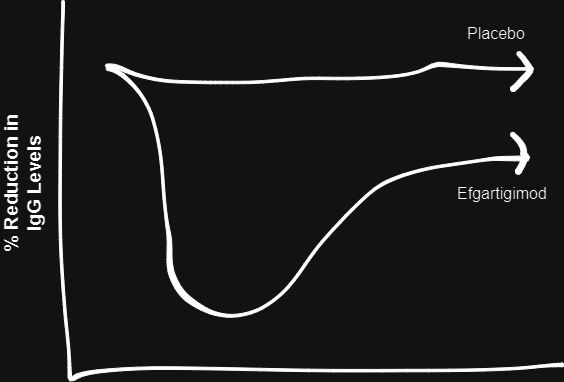

The diagram above was exported from draw.io. Its source (the exported page's mxGraphModel, read from the mxfile embedded in the PNG):
<mxGraphModel dx="792" dy="1092" grid="1" gridSize="10" guides="1" tooltips="1" connect="1" arrows="1" fold="1" page="1" pageScale="1" pageWidth="850" pageHeight="1100" math="0" shadow="0">
  <root>
    <mxCell id="0" />
    <mxCell id="1" parent="0" />
    <mxCell id="wxi5mj_uiTZIw5MX8Z8v-6" value="" style="shape=stencil(lVrLchw3DPyavaJIgi+cHec/XGU52ooiuWQlsf8+YLY4GgI7PfZtvWaLBAE0GuBe+MO3x09fHy4pfHt7ffnz4d/r57fHC/92Sen6/Pjwen3TTxf+eOEPX15eH/54ffn7+fPt318/jZXj018v/4y/8P2GC5TjAKXw4/ZFoy7/f/H7bfnT9Xm3PFIUu7yg5X39651qOl6e7GGiHi8fr2eKvK7PJODvM0le1usBE7A2T+O29UK5Ha8v1Ouynju1cLy+UWjL+twpxeP1nUpa1pdGuYLrDxRXA2qhhtwbrQVN77gDAFMxgE4Z7VAorT7oiSLwcazWCT1TQkZ34vVWe8G3JNTMDhXuoFETogV0cEsa2CmsAHUcAwATdwsQBMhUjA19+v4+QAOBLSAhQCWpFsAguDVakzgAyn6h6o7EwGgOJN0BEF8kFxp9puB9ADsCa1RBeHNxO1QYfOyvNVMFHKCUYjJOEwiRRnYk0IQKYr1IbU3RpuENbilrtJoikimC0Mh5FpkNEKmABMp1nngjMoHMqkRqjlQ7CQCUYGuJAjoIvpIseeuRULQWpS22gA7yodRZLPdGgxQtQrE5o8EOVT1tAI0KuKWaZ6htgEwNhHets2BugE1C3Af0eYCtxtXJVPdraLCeLroDMFpDra2skQsFBEgkqw2ag0gGaM2U1XEcqYLw1nQxnlY+F3BLTavoCtCqh1JUAcbTWrmR9NGUZyvdGK1vtmJpRqMDKfGufg7zi6P1Tcx6FKnKcW2lyTQr5H1pFWYF38KIKjj/UC3rhQo8f+d5Hdv9pKmE7gMKxdUAlU7IA1poZL1RjYmMTO6zlO3kMBJ7EqZo2QAJqhJJMxM3AM+SfR/AVpVoIqDyKcU2JApABVqq1dBD5YPyKc1KgAEAkSEyA2cHQISkgOYAiF8U0A2gQNGtANv4aOsBQmMAzLXK1LwHnUaw+aycF5HnxIo3FVtIdQ+AYVV1PvKcXtNqtYqtggFG+HCbLHjoaraAjF1d2B6pAxZQQM7W6IpSTqwA1WsVbAObHeJZfBuAxkY72cGEa4Pc6o3W+BYcrsXRRsPXWh3gJFpNaCggISZzwac2BAww4a0dVz4BrAmUcLt0L0fxfMXTgHZQSKd7omFtTPEOhso0IVDr4MlSU+6EBaoDwJLyywBXIdQGJPd8DToDlFmX9wCUEFpH3Q7lpFI7GxLyg0aOiSWVJ+CWhtpY29DRXGM9Y+kbN4lDMa1HGkULAdj2GppyiMlU9AWnNk5UpVGtqpjQDipbq0nqCMcyQxcbngnQ6CG81yNFgUWuNRsaeiQUfK06PzTYSmtzYqtimt3EUb9k5gcjRVF3kq0QHTMLEK3NjZYzHjhoVymub0VSoLkEqglW9uoGP7VDx1VHM9rJ9pPu3kyKKmw5xvzAzHEEDnPHhMJM7AJsE8cMxMwE47y3wylLcgDg6THHqfZIqEcZk6JsAahQ523suTca3FJ2gx+1AVX2nGcbtgEYsvd79O9m5IiXsvN0xzOQHOzIWyI8Emt9MACGrDEmp+uRtK6ijpq3/nkDdCgdRoFa/TCkLGC+d9raAdDwyk+wdyLtJ4fkpwg3hz9FuJn0uxD8yceEAUAvKJsq3AHgCwrbHkIESiats2YwoIAE+FjLpg2nDn0XxRnd50zoPqDP4NkADebQePpaK69GOCK/WNxQKsN3psiTGzcAJr8Y3bNRgXN110E0PJJ2XKmFFckZd0VaRREZFxt4heEIK8+JwW5YjOxly2KD14CP0+S4nfRBM/5kn0/1xuDjpo2Ik4FasBypFqHEDPMNcLcePfEH+4AwRojgPt2zTNrG9wfrTTVPAYqkMEf/u6EpehxzLXTELYNfn8/Ob+g9wXwJ9hVKMzSBeHbiReD0Mzg1Becq7i1mazYOlv/Sj09Ol+uH99+5fLk+Pd1+JrP/f/u7GP3q9psa/vgf);lineShape=1;direction=east;" parent="1" vertex="1">
      <mxGeometry x="141.89309605780022" y="153.79093810357972" width="427.7718017932325" height="21.46021577914007" as="geometry" />
    </mxCell>
    <mxCell id="wxi5mj_uiTZIw5MX8Z8v-7" value="" style="shape=stencil(lZvbkh63DYSfZm+nODzz2nHew1WWI1UUySUrp7cPGBVnZxr/fFO+W2nZyyEJNBog+JZ++uPjL79/eIvhj+/fvv79w78//fr941v6y1uMn758/PDt03f76S39/JZ++u3rtw9/+/b1n19+/fHv33+ZI+dP//j6r/kX/vMDF7ZcJyiG/67/CPv//+OvP4Z//vTlNHzfog6PMDxuIcjw0ml4uw7ftzDuh6ctJxne4K/nLV7/uk0H317WRqzhaRs4vJfL8LKlfD+8rrnX8Ip/vW3luu99qzC8r7mPnQlbavfjxxb6dXzcIo5v8vczjp/Ty1HVZUl3gH7dn71vMQFgX78+TveY8w5QxRziVgICxnXRZlFkQHMPBWCHTDPYB8QrYGx7REC7mkXa0eoMMK4HndJWCgDStssMZZ3MHSCJ27Rt8AzixdkoiEzDvlgAcdt5hiqAzKaR1Dlz3RIQkQH61ZZyX0d5CxhXtghbJQfKyqQlrjnvAPt1DSUvhroDiLWWunVaQ16UcgD60xqKcB6zkgHqlVOr+SCZhjnkdVtr2iIdXFafrnkFxNeAsu1XB6pmGrRLRam4NmR6A2QBjKdPytdFt33R+R1AzqGZLfEMwkvNToZoxgDXNbS67XQOBrjaUmtb5m0V02hmfLyGJjMMdqCyjukIuQ/bWhdtHYDIRFbVNHriGFd1l/qhae4AIkr6Yb+vAW3bZYbKVGnHdPWH3viTzPqvZNxNrNAndZUOffAMXU96WEAh5hvq0wYgIWkAoZmxL+X6WtcGjdMjocw2JSvcaoAGVGnaZb/Gh5FX1LsDiHmPgxZeAyxkXa111C3TorNKuNGQBEwxj6IA0kvRWevoyBqmi3NRQAPTMP2li+4YRU1/xaiACraU4qKtEyDSDFm1uu1ShUUnx952cA3YOx1x/2QaZEupvzA+CoppqE+PiNtqklCC4mChm3fHSwMdyDRkdrxEqjKb0BVurahmTHSKaRh7k0jMRU/aAgplfQboAghofCZrJeFubK25uThdMX+YOliUAGeKeWhaZmqGSKC4THHqJUrUjSpFYLHQLUeKdBKJVPUwpT2uPm26lfSSKe10BZSBxleaBhT7E0RkxWX49pEFxIlJ8ygZimWnwN62RF1DWOL6NSAujjiSpsGflJTuzbooAtkxSQnH7Je0Rs2ql8xDSHvXsjKeA3AI09eAurj6lIt22tbmZshoGtUClGS7Cf2hmTqST+LCmDlkCgoIcNKWXmgCvuPBtbQNWXRAsd6KkrEBKIoabcm2WkxqcNJGjCEpINEMY5naAejbgJPuTiQagGzJosEeFUBh19KLcj24WZsBf7AANRyAtIaFQCkiGIAScMsWJHk19YG71BcLnQBkrX1o6dQAGazVxH9yMxDdmxSRgGIAUvczWxDjs8hN5da4fn0CkIQz/RWyAqg2854tnAE0Q1n+dQaASHzPFk4ACigma/UcCmoNE867WwOlNAYYblszfVLXxM9OmkLW/CR/cOBxtmg96YxCdzi6f6jojqE5kM3Q6ZOGSum5aNrWoRctxktUOXmxrQOLOcMVEWYJmLe1dQVk8oemMtQA6EBN6X5GUTqHppX1h7BrDjQcAI2v6rYaIPEMVQA7xocJKAqgDGUCugIimbdfQ8B0YO6SUwJIZG3JqRMgsy0lJ04woLR16XkCoAM1jQ8GoPrS9IfodomJTK4T7ByozjcBUQFore2FtQZ2ICm1TGvlc6huBjS+psw3PY4PLjqaeQB4KU16yazVL5qU8fQHNwPdkU+Pk12yg+M4rQnHkdndfpIjAZQ/VW+PnwBNC+VTe9O2Np3hQehO85Zby2OjbwFOnODBjVX7PAd2jqKSKdoMeBkcgjr11KF01GP5y2mbkMn6i3zgSf8kN8MDuY4/9UleVjZMd18I18a9EV4aN3YIL74bk2vUut3MmmiXdif6Gqa7w3VHPORlIzjR1/AK3NKs6ra1wKJ7VylgACKm7mqPT9lr1Sqz6VDa1pnuupQd092kkT0dKcVdyq7SmJmsB61IpYFFgebV+sBdal2zV9MOlHG06podApdO3AX1FH20hqysYQAs/0T3SZFrXrv7pIR3tS1oYcMAJAXqWGrnVLejjKM2J1wLSuNaXRJUVwC4A6g64dJJLavucaqfEhnX7JIg9rjqSut5rFuSu6Kx3FgUbvOqu6qTsuMVRw1uhoSBugy1pVLwiqN0vW8uhzK9ux6QJKgc95KvAUWj6Cy2wy7ZEoX5KhcF5mWAADiwF9c5OuvOtIagDtS4P88sR8zbeITaWsw2pWGjtdU09RrQVMMZ2xKR5aqpYt+x7TEX9YfZEkKflDWKzg4Puhh1rWoWV0kk5uh6SDpv665qxsQE3nO6GzwTRDvdNw9NUUbiS/a+osEBKNiKYMpCb7T5nnOW9eRGu2ECkVy73WwUoFv5qCUsk+/ES7MVoSmAao+z2eHqQKeU4jWi67WLTUF3frFpijIGltVi0ZLU4AAR84sWj0prSMqVT10n0fXmNEzM4r4C/8mYSGHFoFp69uZQJ9lQ+h5MfQaQy1oD7NSKefj8yeWwcdhlfuOhvbppV+LYuTu0aQo+uKw22+dcTwhd4b33qJ+ojwL1XrSt18gVZyjukypGFAPoJ5VFVXcAube0LAfLCFkrTJ3r0rOt1wU5NI2s/mBZTqYmw6w5/oy7DBBeer++vQW4hlW6kXsxQ2HTcN3SLWHWtDstPRthHj5J1EnAAOFnmL0DbBqSUFeuhPie8nrw+R1ALkVqxsg+++IFkDDN2l1rQY3sQElv5CxDQCJLWr03wY/tpEnpvhyp3R1AOvpKxrC7J9U/JaK8n684XJpF6e6eXKrY8XZ3Piy5rmG22vArDqmqzYSan98MV1unhNoAWowP/LAkKlWmzh3f0ZWwCj+Oia4cmp7eHEluaTIQX6L4V03j8d3U1eNmGy4DRGvEzK84dg1ZMbIDBfdJgR8DuGqOyRVsXlCXNmmAlyiaKBpPUQHLdUnuEcNPc0p95/KV7ujAYm5VI2rYO1v0yVfFuJP1yWlZifvrPMbVidFl/As3zOmjhrTIj200zXt4kKQieMf3r/6VJBaHvRVjsS3oRfeO7yiCymt+/hKUngMeU9ALt7BqXHfD9SEx+atraeQr/eN9yPtwosCgT+vCw0YKGQQUHEHT9oDSNSi7csr+J997Pw63H96flv/26fPnHy/Tz7/Xp+j2Xz+esaef/wc=);lineShape=1;direction=east;" parent="1" vertex="1">
      <mxGeometry x="142.73236160489955" y="158.73503800850642" width="423.4571760400506" height="250.0493187585538" as="geometry" />
    </mxCell>
    <mxCell id="wxi5mj_uiTZIw5MX8Z8v-8" value="" style="shape=stencil(lVbZctswDPwavWIIHgD5nKb/kZk4taeunXGcHn9fqC4dE7K20zdJxIoLYHFM6eFt+/S6mWJ4O5+OXzc/ds/n7ZQ+TTHuDtvNaXe2pyk9Tunh5XjafDkd3w/Pl/fXp9lyfvp2/D7/4ecFFyPVPKNi+PX3C6X258Pni/1+d7ixT4kSD/aVSli3z0qcBnsWEgAolWodCWUqcR2gidroQRKKZR1QC0kcAEYyAUCzkIw3FKGsAKCekgYK4AYOdh7GsFZKCVzRiMsAMJYBhKkJFQco3a01r7OMgKtb9+NqURzjaiQLSgST6KiNjzjcz7VQaP6KCDgpE6t3Isk6QJTyqNeWoRNSutiuALsT+CCZ6khpDlwFAOlKuAISKZCfNJ+5GkiAD3MJjQCtMEraPCW1Ogfqs5oLC0AATrdAuXhKEem7dPnfOJ2Rvu1/1YcVtTKT2jJxAfRKA8jYBsyryrBvFCfvTAlRWiTOfsFAGrX1NN0UEKOitpioBzSQOMtrCx4goJNpJHWAiguo9nlw08kKqodC6sIaYVjnEl10YwHiuw8ATkvylNR+AW4orau/A4QhpWJSGyuuMKSUQz++jkWGUy5KbyrXwRv6cnB/ymXfNSJTBX0p+wrl0rvCfUbEYzVwgvUWSMddhrkvHyv2bkg3Umw+0leYgEBtDGeBgydScWtPn6YrsVS3VsEis040psrYAbXxQjyBIpJC8l0CD35Wv+5gqdkxj/XFcD797xr8b3t7+Ni5X3b7/WVlvz33O7p9uuz36fE3);lineShape=1;direction=east;" parent="1" vertex="1">
      <mxGeometry x="546.9954163521888" y="223.78586789945086" width="16.258021042009887" height="24.81891501649193" as="geometry" />
    </mxCell>
    <mxCell id="wxi5mj_uiTZIw5MX8Z8v-9" value="" style="shape=stencil(lVfLctswDPwaXTEkwRfOafofmYlTe+raGcdtk78vVA1lEbI2k5ssY0U8dgFw4Ie3/dPrbgju7Xo5/9z9PTxf9wN/G0I4nPa7y+GqTwM/Dvzwcr7sflzOv0/P0+/Xp9FyfPp1/jN+4X3CxUTZjajgPqY3ngr/f/F9sj8eTgv7FMmFzj5Tqtv2ORP7/vuRAjig6PdSB1CPat4G1ESh9IBKKW4DhCnUDsCRSgAAIelzFD0xOME7R65HJE/OgyCEQuzT6siDqEuk2Oc1V8rAp6yF7qMuTB5ULhVy0gMKpEbk5nED1EwB5JVDo04DSCABJ/jU/p4BQlkAINg6LEpzvxDk3eoEYB9b0md7JR8KgaQnq2QSQAxHbFIUGxk37B3blCJuO5K+ZuKgnplc73+t8PuZfJ+fWqB0pGl9waFUQD6ZarCAiChRKAfrkQcRaIqsS5UYnKA58mJzirSsJLJFDhQ+ARiWajtIABBWZda04qCTOaG2DrWVVm+ILRSREJh4pWUBzBPi1QEVKCc1Xi4iEJRUKv3ckdJysKGcYvxJsFOsRoLOIVQzrUDf4MW3Qbfhf+j915nCwJ9kO4XqoIAK16bDhdAK8P+r9l75YlqFJw8AOj6CGVCqPDSgHIW+BDozUUpjbdNlBjBsLlm3oz4G3ZcqAOgY933V9Ew0ZDXE0tMihlbIrQUs9dLnRBXN/Xpnn6oorWIrrVMOzhCxQetOyOAEdm1GzlpoHfO+FJRKhntQCreFcWYSOdQqatuc5jLDoql9NAskniBiJ4gSG7Q6XvUKD1vpqJxq7FG8uh8b/117cd8+t05ys3egtYyEKNYeLV3e3hFcC2hrMy1s7CvS/RcvRZ/b68PtBvZyOB6nC9zyf3tj01fTbY8f/wE=);lineShape=1;direction=east;" parent="1" vertex="1">
      <mxGeometry x="547.1488093837443" y="142.9812682842122" width="22.090427869995665" height="39.91971402685169" as="geometry" />
    </mxCell>
    <mxCell id="wxi5mj_uiTZIw5MX8Z8v-10" value="" style="shape=stencil(lVrbchs3DP0avWJ4B/nspv+Rmdi1pq6dcZwm+fuQ1VBdALuH0pvsPSAJEAQOCJ7iw7fnz18fT8F9+3h/+/vxx/nLx/Mp/nEK4fz6/Ph+/ui/TvHTKT48vb0//vX+9v31y+Xvr58Hcvz65+3fMcLPi5wnn4ZQcL8u/3AU+b9//HmBv5xfJTwKeCDvENw1AY+UC4TL0TOldgx31FjAmRpYTId7AfeOOCN8zRIf54QHeJbKeqYSIT5IW3piOH6R6wmFYoJ4J43f7Qv1zdKcMVMNEC/XkxwlPL7c3ZSoAW/oeLn+1CjC/VX4HFd46Q+5TA+5Td/iyEH7Z+kPJUwPOdqvIvGZPLQ/S3sWXvhDlf5W2rTYbeeF/er0KnycHnUUSxQ+T4sd4IPUl3la4AAfpT25zRN9gE9yv6qnBscv0p41LsZn6T81UwH+5qmq9fT9Bf4QyKn1tLkjB3gVy5uD9g8U5H61bp8K8TKetEgBrj/KVNQSRWD/jq8Sn2H8CZSkfVqhBPw5zK9XPM8ZD/AqnrQ6PfwIL/e3tQVepbs+fgb6XnPtdj0AnyhVrS8D+2Rig09g/f0razwiD42KGr9QRefROkTBAejqLxsByH4qVa8FAhDoe1buEyjEziwJBPXYo3TTAglYqSd1ewygGzWdB7pAATr0tK6IxNg4sNE9ryczA2JyOU0VtwLIVRuFYgSADiWRMzqgGUqdKm4FwMb15BisDmDjmE18xFaq3TWMe1ewpJom39gIMBIomlIM1wAhvmckb70VxNSeYuySUFJoYecAebBxze50hmmtf9Z5MMO4NBaQtQCjwHd1tY0Aysw9kBYjgCqnngl0br6GhX2BHoyTFogg2HcBNkrDjevkzOqArNTm+dpaCS9Jh8o8S6r9cO86wXdaAkWyMYXhJChsDAHj3w7tXJu+tvVvLMBmhgC0HlttcxbWIZlDjYjeELBnFPtGNEojatsFgtnqCuL9rgDjGWLQAohsDAEzQwLBdces/QQtNs546+qMmkiGKozhfEZpRJia5Q55ssBDAROYCrph2j2j6FpnNwygun8n0BR4kbITyhY5qE2ivT1B+EAUk9oXZ/ROgTpd51YBNs6EqW4X0BtXsLv28awAmiHvsD7INvYIELrCG2zDuEZFOnjDBQpkG50xabbBMFbWYhIEU0AzJHMPwDNU3corGbKNwVyNACo5drgxQwK0w74Zho0dfs+QuY4KwuiAXGPUKOGeGZLNigzv20adZS4oUHAdlZyZARaX2RRmDDP7qEbNnQC807D1Ls8mwO0VNarkRs1uzjQ6ceNW4C4dfDDVKDZrM0GDJ7s+uDjR9TRDlbPJVxUSh2SyT4WNiGhydIMUNE6es8Ejx476Inkk1HsuJjek4OhmNRoFkEsYfJ1tsxvx+GbM77goCqgWn2Fe8yY6pkWXj+3NLbz51yVGgIfYm2LS4UKMshx/3GzD9atIWnFG85onjJt5aE9FE2pcdI6a7SyA8d2sVSae26KzqQLK6IzA8VUM5bzoVCr79wSNUpnTqY89zMZO11KjMwXXE6S+o/MFO4nedtZgp9JL/ykBsjo3y4Er3i06rapTs+w8OtPZDLCTqALosnOq+u6jM4vXf2fnV5GtZWdZ2X90rmFnU5HqgC8J3SQxV7yHnQ6nLwc8pnJO893xcgDaJ+kEBjubTnemmCo87rrRDWmi07QyUsZtbkmX8JMQ88oAPzgxoztYzJjI5mbNeATPCr7ouDsFd9BtFK+6nvujqB80HK5dtYdX8KZVRYsxzXysqp9fbzOk1wccb5N5dYSd4P43TRjef/z/fOrp/PJyeX21/a6fW/V/XZ5qxU+/AQ==);lineShape=1;direction=east;" parent="1" vertex="1">
      <mxGeometry x="95.28131013967823" y="91.79522000360828" width="505.07985648666636" height="380.65964103429826" as="geometry" />
    </mxCell>
    <mxCell id="wxi5mj_uiTZIw5MX8Z8v-11" value="% Reduction in IgG Levels" style="text;html=1;strokeColor=none;fillColor=none;align=center;verticalAlign=middle;whiteSpace=wrap;rounded=0;rotation=-90;fontStyle=1;fontSize=19;direction=east;" parent="1" vertex="1">
      <mxGeometry x="-10" y="260" width="140" height="30" as="geometry" />
    </mxCell>
    <mxCell id="wxi5mj_uiTZIw5MX8Z8v-12" value="Placebo" style="text;html=1;strokeColor=none;fillColor=none;align=center;verticalAlign=middle;whiteSpace=wrap;rounded=0;fontSize=16;direction=east;" parent="1" vertex="1">
      <mxGeometry x="503.25" y="110" width="60" height="30" as="geometry" />
    </mxCell>
    <mxCell id="wxi5mj_uiTZIw5MX8Z8v-13" value="Efgartigimod" style="text;html=1;strokeColor=none;fillColor=none;align=center;verticalAlign=middle;whiteSpace=wrap;rounded=0;fontSize=16;direction=east;" parent="1" vertex="1">
      <mxGeometry x="509.24" y="270" width="60" height="30" as="geometry" />
    </mxCell>
  </root>
</mxGraphModel>